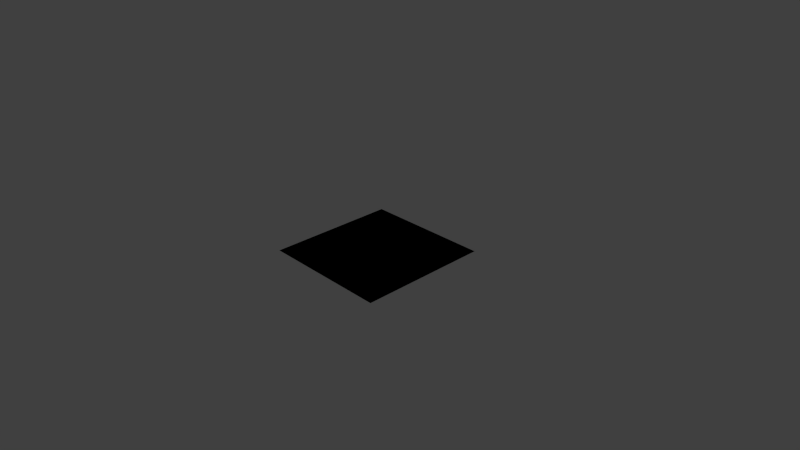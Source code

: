 # Source: backpanel.blend  (saved by Blender 2.59.0; exported with 4.5.12 LTS)
import bpy
from mathutils import Matrix  # noqa: F401  (used for matrix-valued properties, if any)

bpy.ops.wm.read_factory_settings(use_empty=True)
scene = bpy.context.scene
scene.name = 'Scene'

# ---- collections
col_collection_1 = bpy.data.collections.new('Collection 1'); scene.collection.children.link(col_collection_1)

# ---- world
world_world = bpy.data.worlds.new('World'); scene.world = world_world
world_world.color = (0.05088, 0.05088, 0.05088)
world_world.use_sun_shadow = False
world_world.sun_shadow_jitter_overblur = 0.0
world_world.cycles.sampling_method = 'MANUAL'
world_world.cycles.sample_map_resolution = 256

# ---- cameras
cam_camera = bpy.data.cameras.new('Camera')
cam_camera.clip_end = 100.0
cam_camera.lens = 35.0
cam_camera.ortho_scale = 7.314
cam_camera.dof.focus_distance = 0.0
cam_camera.dof.aperture_fstop = 128.0

# ---- lights
light_lamp = bpy.data.lights.new('Lamp', 'POINT')
light_lamp.transmission_factor = 0.0
light_lamp.cutoff_distance = 30.0
light_lamp.energy = 100.0
light_lamp.shadow_buffer_clip_start = 1.001
light_lamp.shadow_soft_size = 1.0
light_lamp.shadow_maximum_resolution = 0.006
light_lamp.use_absolute_resolution = True
light_lamp.cycles.use_multiple_importance_sampling = False

# ---- meshes
me_plane = bpy.data.meshes.new('Plane')
me_plane.from_pydata([(1.0, 1.0, 0.0), (1.0, -1.0, 0.0), (-1.0, -1.0, 0.0), (-1.0, 1.0, 0.0), (-1.0, 1.0, 0.0), (-1.0, -1.0, 0.0), (1.0, -1.0, 0.0), (1.0, 1.0, 0.0)], [], [(0, 3, 2, 1), (7, 6, 5, 4)])
_uv = me_plane.uv_layers.new(name='UVTex')
_uv.uv.foreach_set('vector', [0.4237, 0.7792, 0.2284, 0.7792, 0.2284, 0.584, 0.4237, 0.584, 0.4237, 0.7792, 0.4237, 0.584, 0.2284, 0.584, 0.2284, 0.7792])
me_plane.use_remesh_preserve_volume = False
me_plane.use_remesh_preserve_attributes = False
me_plane.use_mirror_vertex_groups = False
me_plane.update()

# ---- objects
ob_plane = bpy.data.objects.new('Plane', me_plane)
ob_lamp = bpy.data.objects.new('Lamp', light_lamp)
ob_camera = bpy.data.objects.new('Camera', cam_camera)

# ---- transforms, parenting, visibility, modifiers, constraints
ob_plane.location = (0.0, 0.0, 0.0)
ob_plane.lineart.crease_threshold = 0.0
ob_lamp.location = (4.076, 1.005, 5.904)
ob_lamp.rotation_euler = (0.6503, 0.05522, 1.866)
ob_lamp.lock_rotations_4d = False
ob_lamp.empty_display_type = 'ARROWS'
ob_lamp.color = (0.0, 0.0, 0.0, 0.0)
ob_lamp.lineart.crease_threshold = 0.0
ob_camera.location = (7.481, -6.508, 5.344)
ob_camera.rotation_euler = (1.109, 0.01082, 0.8149)
ob_camera.lock_rotations_4d = False
ob_camera.empty_display_type = 'ARROWS'
ob_camera.color = (0.0, 0.0, 0.0, 0.0)
ob_camera.display_type = 'WIRE'
ob_camera.lineart.crease_threshold = 0.0

# ---- collection membership
col_collection_1.objects.link(ob_plane)
col_collection_1.objects.link(ob_lamp)
col_collection_1.objects.link(ob_camera)

# ---- scene / render settings (as saved in the file)
scene.camera = ob_camera
scene.frame_start = 1; scene.frame_end = 250; scene.frame_set(1)
scene.render.engine = 'BLENDER_EEVEE_NEXT'
scene.render.image_settings.color_mode = 'RGB'
scene.render.image_settings.compression = 90
scene.render.resolution_percentage = 50
scene.render.dither_intensity = 0.0
scene.render.bake_margin = 2
scene.render.bake_bias = 0.0
scene.cycles.use_denoising = False
scene.cycles.samples = 10
scene.cycles.sampling_pattern = 'TABULATED_SOBOL'
scene.cycles.light_sampling_threshold = 0.0
scene.cycles.use_adaptive_sampling = False
scene.cycles.use_light_tree = False
scene.cycles.blur_glossy = 0.0
scene.cycles.volume_bounces = 1
scene.cycles.pixel_filter_type = 'GAUSSIAN'
scene.cycles.sample_clamp_indirect = 0.0
scene.view_settings.view_transform = 'Standard'
bpy.context.view_layer.update()
